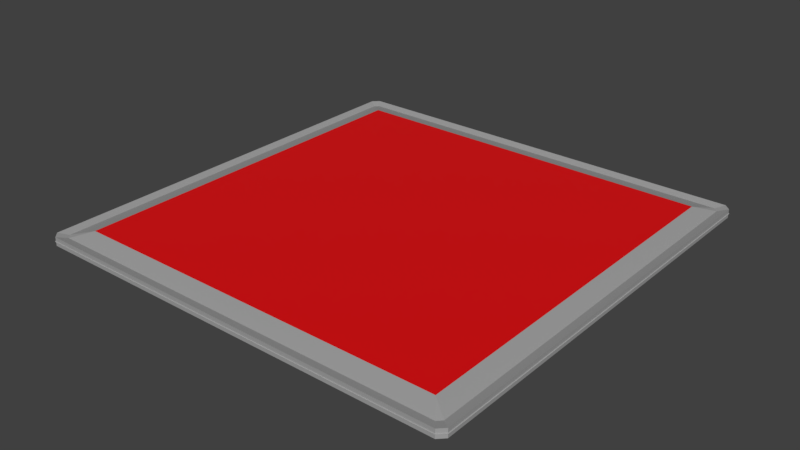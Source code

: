 # Source: plate.blend  (saved by Blender 2.83.19; exported with 4.5.12 LTS)
import bpy
from mathutils import Matrix  # noqa: F401  (used for matrix-valued properties, if any)

bpy.ops.wm.read_factory_settings(use_empty=True)
scene = bpy.context.scene
scene.name = 'Scene'

# ---- collections
col_collection_1 = bpy.data.collections.new('Collection 1'); scene.collection.children.link(col_collection_1)

# ---- materials (node trees are filled in below, after node groups)
mat_border = bpy.data.materials.new('Border')
mat_border.use_transparent_shadow = False
mat_colormat = bpy.data.materials.new('ColorMat')
mat_colormat.use_transparent_shadow = False

# ---- material node trees
mat_border.use_nodes = True; mat_border.node_tree.nodes.clear()
_N = mat_border.node_tree.nodes; _L = mat_border.node_tree.links
n0 = _N.new('ShaderNodeBsdfPrincipled'); n0.name = 'Principled BSDF'; n0.location = (10, 300)
n0.distribution = 'GGX'
n0.subsurface_method = 'BURLEY'
n0.inputs[0].default_value = (0.3757, 0.3757, 0.3757, 1.0)
n0.inputs[3].default_value = 1.45
n0.inputs[27].default_value = (0.0, 0.0, 0.0, 1.0)
n0.inputs[28].default_value = 1.0
n1 = _N.new('ShaderNodeOutputMaterial'); n1.name = 'Material Output'; n1.location = (300, 300)
_L.new(n0.outputs[0], n1.inputs[0])
n1.is_active_output = True
mat_colormat.use_nodes = True; mat_colormat.node_tree.nodes.clear()
_N = mat_colormat.node_tree.nodes; _L = mat_colormat.node_tree.links
n0 = _N.new('ShaderNodeBsdfPrincipled'); n0.name = 'Principled BSDF'; n0.location = (10, 300)
n0.distribution = 'GGX'
n0.subsurface_method = 'BURLEY'
n0.inputs[0].default_value = (0.8, 0.0, 0.001576, 1.0)
n0.inputs[3].default_value = 1.45
n0.inputs[27].default_value = (0.0, 0.0, 0.0, 1.0)
n0.inputs[28].default_value = 1.0
n1 = _N.new('ShaderNodeOutputMaterial'); n1.name = 'Material Output'; n1.location = (300, 300)
_L.new(n0.outputs[0], n1.inputs[0])
n1.is_active_output = True

# ---- world
world_world = bpy.data.worlds.new('World'); scene.world = world_world
world_world.color = (0.05088, 0.05088, 0.05088)
world_world.use_sun_shadow = False
world_world.sun_shadow_jitter_overblur = 0.0
world_world.cycles.sampling_method = 'MANUAL'

# ---- meshes
me_plane = bpy.data.meshes.new('Plane')
me_plane.from_pydata([(-1.0, -0.97, 0.03), (-0.97, -1.0, 0.03), (-0.873, -0.873, 0.06), (0.97, -1.0, 0.03), (1.0, -0.97, 0.03), (0.873, -0.873, 0.06), (-1.0, 0.97, 0.03), (-0.873, 0.873, 0.06), (-0.97, 1.0, 0.03), (1.0, 0.97, 0.03), (0.97, 1.0, 0.03), (0.873, 0.873, 0.06), (-1.0, -0.97, 0.03), (-0.873, -0.873, 0.0), (-0.97, -1.0, 0.03), (0.97, -1.0, 0.03), (0.873, -0.873, 0.0), (1.0, -0.97, 0.03), (-1.0, 0.97, 0.03), (-0.97, 1.0, 0.03), (-0.873, 0.873, 0.0), (1.0, 0.97, 0.03), (0.873, 0.873, 0.0), (0.97, 1.0, 0.03), (-0.9966, -0.9684, 0.01036), (-0.9684, -0.9966, 0.01036), (-0.8712, -0.8712, 0.04016), (0.9684, -0.9966, 0.01036), (0.9966, -0.9684, 0.01036), (0.8712, -0.8712, 0.04016), (-0.9966, 0.9684, 0.01036), (-0.8712, 0.8712, 0.04016), (-0.9684, 0.9966, 0.01036), (0.9966, 0.9684, 0.01036), (0.9684, 0.9966, 0.01036), (0.8712, 0.8712, 0.04016), (-0.9966, -0.9684, 0.04964), (-0.8712, -0.8712, 0.01984), (-0.9684, -0.9966, 0.04964), (0.9684, -0.9966, 0.04964), (0.8712, -0.8712, 0.01984), (0.9966, -0.9684, 0.04964), (-0.9966, 0.9684, 0.04964), (-0.9684, 0.9966, 0.04964), (-0.8712, 0.8712, 0.01984), (0.9966, 0.9684, 0.04964), (0.8712, 0.8712, 0.01984), (0.9684, 0.9966, 0.04964)], [], [(3, 1, 14, 15), (2, 5, 11, 7), (9, 4, 17, 21), (8, 10, 23, 19), (13, 20, 22, 16), (0, 1, 2), (3, 4, 5), (6, 7, 8), (9, 10, 11), (12, 13, 14), (15, 16, 17), (18, 19, 20), (21, 22, 23), (6, 0, 2, 7), (1, 3, 5, 2), (4, 9, 11, 5), (10, 8, 7, 11), (20, 13, 12, 18), (13, 16, 15, 14), (16, 22, 21, 17), (22, 20, 19, 23), (0, 12, 14, 1), (3, 15, 17, 4), (8, 19, 18, 6), (9, 21, 23, 10), (0, 6, 18, 12), (27, 39, 38, 25), (26, 31, 35, 29), (33, 45, 41, 28), (32, 43, 47, 34), (37, 40, 46, 44), (24, 26, 25), (27, 29, 28), (30, 32, 31), (33, 35, 34), (36, 38, 37), (39, 41, 40), (42, 44, 43), (45, 47, 46), (30, 31, 26, 24), (25, 26, 29, 27), (28, 29, 35, 33), (34, 35, 31, 32), (44, 42, 36, 37), (37, 38, 39, 40), (40, 41, 45, 46), (46, 47, 43, 44), (24, 25, 38, 36), (27, 28, 41, 39), (32, 30, 42, 43), (33, 34, 47, 45), (24, 36, 42, 30)])
me_plane.polygons.foreach_set('material_index', [0, 1, 0, 0, 1, 0, 0, 0, 0, 0, 0, 0, 0, 0, 0, 0, 0, 0, 0, 0, 0, 0, 0, 0, 0, 0, 0, 0, 0, 0, 0, 0, 0, 0, 0, 0, 0, 0, 0, 0, 0, 0, 0, 0, 0, 0, 0, 0, 0, 0, 0, 0])
me_plane.materials.append(mat_border)
me_plane.materials.append(mat_colormat)
me_plane.use_remesh_preserve_volume = False
me_plane.use_remesh_preserve_attributes = False
me_plane.use_mirror_vertex_groups = False
me_plane.update()

# ---- objects
ob_plane = bpy.data.objects.new('Plane', me_plane)

# ---- transforms, parenting, visibility, modifiers, constraints
ob_plane.location = (0.0, 0.0, -0.0)
ob_plane.lineart.crease_threshold = 0.0

# ---- collection membership
col_collection_1.objects.link(ob_plane)

# ---- scene / render settings (as saved in the file)
scene.frame_start = 1; scene.frame_end = 250; scene.frame_set(2)
scene.render.engine = 'BLENDER_EEVEE_NEXT'
scene.render.resolution_percentage = 50
scene.render.dither_intensity = 0.0
scene.cycles.use_denoising = False
scene.cycles.samples = 128
scene.cycles.sampling_pattern = 'TABULATED_SOBOL'
scene.cycles.light_sampling_threshold = 0.0
scene.cycles.use_adaptive_sampling = False
scene.cycles.use_light_tree = False
scene.cycles.blur_glossy = 0.0
scene.cycles.sample_clamp_indirect = 0.0
scene.view_settings.view_transform = 'Standard'
bpy.context.view_layer.update()

# ---- added for rendering (the .blend has no active camera and no usable light): camera, sun
cam_auto = bpy.data.cameras.new('AutoCamera')
cam_auto.lens = 50.0
cam_auto.sensor_width = 36.0
cam_auto.clip_end = 1000.0
ob_auto_camera = bpy.data.objects.new('AutoCamera', cam_auto)
scene.collection.objects.link(ob_auto_camera)
ob_auto_camera.location = (2.61752, -3.14102, 2.12402)
ob_auto_camera.rotation_euler = (1.09748, -7.21219e-08, 0.694738)
scene.camera = ob_auto_camera
light_auto_sun = bpy.data.lights.new('AutoSun', 'SUN')
light_auto_sun.energy = 3.0
light_auto_sun.angle = 0.0523599
ob_auto_sun = bpy.data.objects.new('AutoSun', light_auto_sun)
scene.collection.objects.link(ob_auto_sun)
ob_auto_sun.rotation_euler = (0.872665, 0.174533, 0.523599)
bpy.context.view_layer.update()
